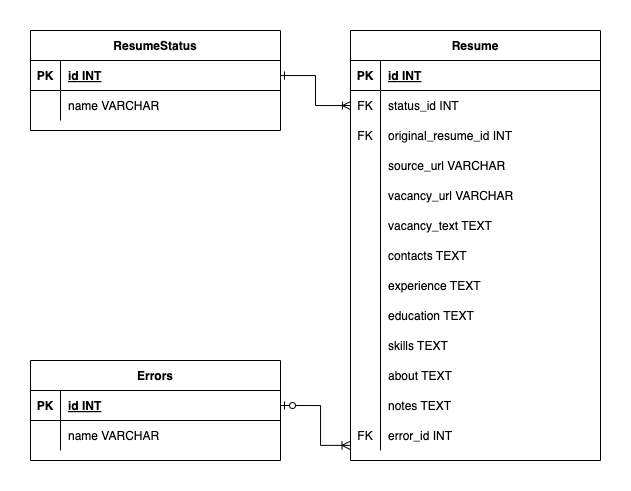

The diagram above was exported from draw.io. Its source (the exported page's mxGraphModel, read from the mxfile embedded in the PNG):
<mxGraphModel dx="901" dy="598" grid="1" gridSize="10" guides="1" tooltips="1" connect="1" arrows="1" fold="1" page="1" pageScale="1" pageWidth="850" pageHeight="1100" math="0" shadow="0" extFonts="Permanent Marker^https://fonts.googleapis.com/css?family=Permanent+Marker">
  <root>
    <mxCell id="0" />
    <mxCell id="1" parent="0" />
    <mxCell id="C-vyLk0tnHw3VtMMgP7b-1" value="" style="edgeStyle=orthogonalEdgeStyle;endArrow=ERoneToMany;startArrow=ERone;endFill=0;startFill=0;rounded=0;curved=0;" parent="1" source="C-vyLk0tnHw3VtMMgP7b-24" target="C-vyLk0tnHw3VtMMgP7b-6" edge="1">
      <mxGeometry width="100" height="100" relative="1" as="geometry">
        <mxPoint x="340" y="720" as="sourcePoint" />
        <mxPoint x="440" y="620" as="targetPoint" />
      </mxGeometry>
    </mxCell>
    <mxCell id="C-vyLk0tnHw3VtMMgP7b-12" value="" style="edgeStyle=orthogonalEdgeStyle;endArrow=ERzeroToOne;startArrow=ERoneToMany;endFill=0;startFill=0;exitX=-0.002;exitY=0.829;exitDx=0;exitDy=0;exitPerimeter=0;rounded=0;curved=0;entryX=1;entryY=0.5;entryDx=0;entryDy=0;" parent="1" source="4UCGZMgKsdJJ5kWCnx8j-28" target="C-vyLk0tnHw3VtMMgP7b-14" edge="1">
      <mxGeometry width="100" height="100" relative="1" as="geometry">
        <mxPoint x="400" y="180" as="sourcePoint" />
        <mxPoint x="670" y="170" as="targetPoint" />
        <Array as="points">
          <mxPoint x="330" y="535" />
          <mxPoint x="330" y="495" />
        </Array>
      </mxGeometry>
    </mxCell>
    <mxCell id="C-vyLk0tnHw3VtMMgP7b-2" value="Resume" style="shape=table;startSize=30;container=1;collapsible=1;childLayout=tableLayout;fixedRows=1;rowLines=0;fontStyle=1;align=center;resizeLast=1;" parent="1" vertex="1">
      <mxGeometry x="360" y="120" width="250" height="430" as="geometry" />
    </mxCell>
    <mxCell id="C-vyLk0tnHw3VtMMgP7b-3" value="" style="shape=partialRectangle;collapsible=0;dropTarget=0;pointerEvents=0;fillColor=none;points=[[0,0.5],[1,0.5]];portConstraint=eastwest;top=0;left=0;right=0;bottom=1;" parent="C-vyLk0tnHw3VtMMgP7b-2" vertex="1">
      <mxGeometry y="30" width="250" height="30" as="geometry" />
    </mxCell>
    <mxCell id="C-vyLk0tnHw3VtMMgP7b-4" value="PK" style="shape=partialRectangle;overflow=hidden;connectable=0;fillColor=none;top=0;left=0;bottom=0;right=0;fontStyle=1;" parent="C-vyLk0tnHw3VtMMgP7b-3" vertex="1">
      <mxGeometry width="30" height="30" as="geometry">
        <mxRectangle width="30" height="30" as="alternateBounds" />
      </mxGeometry>
    </mxCell>
    <mxCell id="C-vyLk0tnHw3VtMMgP7b-5" value="id INT" style="shape=partialRectangle;overflow=hidden;connectable=0;fillColor=none;top=0;left=0;bottom=0;right=0;align=left;spacingLeft=6;fontStyle=5;" parent="C-vyLk0tnHw3VtMMgP7b-3" vertex="1">
      <mxGeometry x="30" width="220" height="30" as="geometry">
        <mxRectangle width="220" height="30" as="alternateBounds" />
      </mxGeometry>
    </mxCell>
    <mxCell id="C-vyLk0tnHw3VtMMgP7b-6" value="" style="shape=partialRectangle;collapsible=0;dropTarget=0;pointerEvents=0;fillColor=none;points=[[0,0.5],[1,0.5]];portConstraint=eastwest;top=0;left=0;right=0;bottom=0;" parent="C-vyLk0tnHw3VtMMgP7b-2" vertex="1">
      <mxGeometry y="60" width="250" height="30" as="geometry" />
    </mxCell>
    <mxCell id="C-vyLk0tnHw3VtMMgP7b-7" value="FK" style="shape=partialRectangle;overflow=hidden;connectable=0;fillColor=none;top=0;left=0;bottom=0;right=0;" parent="C-vyLk0tnHw3VtMMgP7b-6" vertex="1">
      <mxGeometry width="30" height="30" as="geometry">
        <mxRectangle width="30" height="30" as="alternateBounds" />
      </mxGeometry>
    </mxCell>
    <mxCell id="C-vyLk0tnHw3VtMMgP7b-8" value="status_id INT" style="shape=partialRectangle;overflow=hidden;connectable=0;fillColor=none;top=0;left=0;bottom=0;right=0;align=left;spacingLeft=6;" parent="C-vyLk0tnHw3VtMMgP7b-6" vertex="1">
      <mxGeometry x="30" width="220" height="30" as="geometry">
        <mxRectangle width="220" height="30" as="alternateBounds" />
      </mxGeometry>
    </mxCell>
    <mxCell id="C-vyLk0tnHw3VtMMgP7b-9" value="" style="shape=partialRectangle;collapsible=0;dropTarget=0;pointerEvents=0;fillColor=none;points=[[0,0.5],[1,0.5]];portConstraint=eastwest;top=0;left=0;right=0;bottom=0;" parent="C-vyLk0tnHw3VtMMgP7b-2" vertex="1">
      <mxGeometry y="90" width="250" height="30" as="geometry" />
    </mxCell>
    <mxCell id="C-vyLk0tnHw3VtMMgP7b-10" value="FK" style="shape=partialRectangle;overflow=hidden;connectable=0;fillColor=none;top=0;left=0;bottom=0;right=0;" parent="C-vyLk0tnHw3VtMMgP7b-9" vertex="1">
      <mxGeometry width="30" height="30" as="geometry">
        <mxRectangle width="30" height="30" as="alternateBounds" />
      </mxGeometry>
    </mxCell>
    <mxCell id="C-vyLk0tnHw3VtMMgP7b-11" value="original_resume_id INT" style="shape=partialRectangle;overflow=hidden;connectable=0;fillColor=none;top=0;left=0;bottom=0;right=0;align=left;spacingLeft=6;" parent="C-vyLk0tnHw3VtMMgP7b-9" vertex="1">
      <mxGeometry x="30" width="220" height="30" as="geometry">
        <mxRectangle width="220" height="30" as="alternateBounds" />
      </mxGeometry>
    </mxCell>
    <mxCell id="4UCGZMgKsdJJ5kWCnx8j-1" style="shape=partialRectangle;collapsible=0;dropTarget=0;pointerEvents=0;fillColor=none;points=[[0,0.5],[1,0.5]];portConstraint=eastwest;top=0;left=0;right=0;bottom=0;" vertex="1" parent="C-vyLk0tnHw3VtMMgP7b-2">
      <mxGeometry y="120" width="250" height="30" as="geometry" />
    </mxCell>
    <mxCell id="4UCGZMgKsdJJ5kWCnx8j-2" style="shape=partialRectangle;overflow=hidden;connectable=0;fillColor=none;top=0;left=0;bottom=0;right=0;" vertex="1" parent="4UCGZMgKsdJJ5kWCnx8j-1">
      <mxGeometry width="30" height="30" as="geometry">
        <mxRectangle width="30" height="30" as="alternateBounds" />
      </mxGeometry>
    </mxCell>
    <mxCell id="4UCGZMgKsdJJ5kWCnx8j-3" value="source_url VARCHAR" style="shape=partialRectangle;overflow=hidden;connectable=0;fillColor=none;top=0;left=0;bottom=0;right=0;align=left;spacingLeft=6;" vertex="1" parent="4UCGZMgKsdJJ5kWCnx8j-1">
      <mxGeometry x="30" width="220" height="30" as="geometry">
        <mxRectangle width="220" height="30" as="alternateBounds" />
      </mxGeometry>
    </mxCell>
    <mxCell id="4UCGZMgKsdJJ5kWCnx8j-4" style="shape=partialRectangle;collapsible=0;dropTarget=0;pointerEvents=0;fillColor=none;points=[[0,0.5],[1,0.5]];portConstraint=eastwest;top=0;left=0;right=0;bottom=0;" vertex="1" parent="C-vyLk0tnHw3VtMMgP7b-2">
      <mxGeometry y="150" width="250" height="30" as="geometry" />
    </mxCell>
    <mxCell id="4UCGZMgKsdJJ5kWCnx8j-5" style="shape=partialRectangle;overflow=hidden;connectable=0;fillColor=none;top=0;left=0;bottom=0;right=0;" vertex="1" parent="4UCGZMgKsdJJ5kWCnx8j-4">
      <mxGeometry width="30" height="30" as="geometry">
        <mxRectangle width="30" height="30" as="alternateBounds" />
      </mxGeometry>
    </mxCell>
    <mxCell id="4UCGZMgKsdJJ5kWCnx8j-6" value="vacancy_url VARCHAR" style="shape=partialRectangle;overflow=hidden;connectable=0;fillColor=none;top=0;left=0;bottom=0;right=0;align=left;spacingLeft=6;" vertex="1" parent="4UCGZMgKsdJJ5kWCnx8j-4">
      <mxGeometry x="30" width="220" height="30" as="geometry">
        <mxRectangle width="220" height="30" as="alternateBounds" />
      </mxGeometry>
    </mxCell>
    <mxCell id="4UCGZMgKsdJJ5kWCnx8j-7" style="shape=partialRectangle;collapsible=0;dropTarget=0;pointerEvents=0;fillColor=none;points=[[0,0.5],[1,0.5]];portConstraint=eastwest;top=0;left=0;right=0;bottom=0;" vertex="1" parent="C-vyLk0tnHw3VtMMgP7b-2">
      <mxGeometry y="180" width="250" height="30" as="geometry" />
    </mxCell>
    <mxCell id="4UCGZMgKsdJJ5kWCnx8j-8" style="shape=partialRectangle;overflow=hidden;connectable=0;fillColor=none;top=0;left=0;bottom=0;right=0;" vertex="1" parent="4UCGZMgKsdJJ5kWCnx8j-7">
      <mxGeometry width="30" height="30" as="geometry">
        <mxRectangle width="30" height="30" as="alternateBounds" />
      </mxGeometry>
    </mxCell>
    <mxCell id="4UCGZMgKsdJJ5kWCnx8j-9" value="vacancy_text TEXT" style="shape=partialRectangle;overflow=hidden;connectable=0;fillColor=none;top=0;left=0;bottom=0;right=0;align=left;spacingLeft=6;" vertex="1" parent="4UCGZMgKsdJJ5kWCnx8j-7">
      <mxGeometry x="30" width="220" height="30" as="geometry">
        <mxRectangle width="220" height="30" as="alternateBounds" />
      </mxGeometry>
    </mxCell>
    <mxCell id="4UCGZMgKsdJJ5kWCnx8j-10" style="shape=partialRectangle;collapsible=0;dropTarget=0;pointerEvents=0;fillColor=none;points=[[0,0.5],[1,0.5]];portConstraint=eastwest;top=0;left=0;right=0;bottom=0;" vertex="1" parent="C-vyLk0tnHw3VtMMgP7b-2">
      <mxGeometry y="210" width="250" height="30" as="geometry" />
    </mxCell>
    <mxCell id="4UCGZMgKsdJJ5kWCnx8j-11" style="shape=partialRectangle;overflow=hidden;connectable=0;fillColor=none;top=0;left=0;bottom=0;right=0;" vertex="1" parent="4UCGZMgKsdJJ5kWCnx8j-10">
      <mxGeometry width="30" height="30" as="geometry">
        <mxRectangle width="30" height="30" as="alternateBounds" />
      </mxGeometry>
    </mxCell>
    <mxCell id="4UCGZMgKsdJJ5kWCnx8j-12" value="contacts TEXT" style="shape=partialRectangle;overflow=hidden;connectable=0;fillColor=none;top=0;left=0;bottom=0;right=0;align=left;spacingLeft=6;" vertex="1" parent="4UCGZMgKsdJJ5kWCnx8j-10">
      <mxGeometry x="30" width="220" height="30" as="geometry">
        <mxRectangle width="220" height="30" as="alternateBounds" />
      </mxGeometry>
    </mxCell>
    <mxCell id="4UCGZMgKsdJJ5kWCnx8j-13" style="shape=partialRectangle;collapsible=0;dropTarget=0;pointerEvents=0;fillColor=none;points=[[0,0.5],[1,0.5]];portConstraint=eastwest;top=0;left=0;right=0;bottom=0;" vertex="1" parent="C-vyLk0tnHw3VtMMgP7b-2">
      <mxGeometry y="240" width="250" height="30" as="geometry" />
    </mxCell>
    <mxCell id="4UCGZMgKsdJJ5kWCnx8j-14" style="shape=partialRectangle;overflow=hidden;connectable=0;fillColor=none;top=0;left=0;bottom=0;right=0;" vertex="1" parent="4UCGZMgKsdJJ5kWCnx8j-13">
      <mxGeometry width="30" height="30" as="geometry">
        <mxRectangle width="30" height="30" as="alternateBounds" />
      </mxGeometry>
    </mxCell>
    <mxCell id="4UCGZMgKsdJJ5kWCnx8j-15" value="experience TEXT" style="shape=partialRectangle;overflow=hidden;connectable=0;fillColor=none;top=0;left=0;bottom=0;right=0;align=left;spacingLeft=6;" vertex="1" parent="4UCGZMgKsdJJ5kWCnx8j-13">
      <mxGeometry x="30" width="220" height="30" as="geometry">
        <mxRectangle width="220" height="30" as="alternateBounds" />
      </mxGeometry>
    </mxCell>
    <mxCell id="4UCGZMgKsdJJ5kWCnx8j-16" style="shape=partialRectangle;collapsible=0;dropTarget=0;pointerEvents=0;fillColor=none;points=[[0,0.5],[1,0.5]];portConstraint=eastwest;top=0;left=0;right=0;bottom=0;" vertex="1" parent="C-vyLk0tnHw3VtMMgP7b-2">
      <mxGeometry y="270" width="250" height="30" as="geometry" />
    </mxCell>
    <mxCell id="4UCGZMgKsdJJ5kWCnx8j-17" style="shape=partialRectangle;overflow=hidden;connectable=0;fillColor=none;top=0;left=0;bottom=0;right=0;" vertex="1" parent="4UCGZMgKsdJJ5kWCnx8j-16">
      <mxGeometry width="30" height="30" as="geometry">
        <mxRectangle width="30" height="30" as="alternateBounds" />
      </mxGeometry>
    </mxCell>
    <mxCell id="4UCGZMgKsdJJ5kWCnx8j-18" value="education TEXT" style="shape=partialRectangle;overflow=hidden;connectable=0;fillColor=none;top=0;left=0;bottom=0;right=0;align=left;spacingLeft=6;" vertex="1" parent="4UCGZMgKsdJJ5kWCnx8j-16">
      <mxGeometry x="30" width="220" height="30" as="geometry">
        <mxRectangle width="220" height="30" as="alternateBounds" />
      </mxGeometry>
    </mxCell>
    <mxCell id="4UCGZMgKsdJJ5kWCnx8j-19" style="shape=partialRectangle;collapsible=0;dropTarget=0;pointerEvents=0;fillColor=none;points=[[0,0.5],[1,0.5]];portConstraint=eastwest;top=0;left=0;right=0;bottom=0;" vertex="1" parent="C-vyLk0tnHw3VtMMgP7b-2">
      <mxGeometry y="300" width="250" height="30" as="geometry" />
    </mxCell>
    <mxCell id="4UCGZMgKsdJJ5kWCnx8j-20" style="shape=partialRectangle;overflow=hidden;connectable=0;fillColor=none;top=0;left=0;bottom=0;right=0;" vertex="1" parent="4UCGZMgKsdJJ5kWCnx8j-19">
      <mxGeometry width="30" height="30" as="geometry">
        <mxRectangle width="30" height="30" as="alternateBounds" />
      </mxGeometry>
    </mxCell>
    <mxCell id="4UCGZMgKsdJJ5kWCnx8j-21" value="skills TEXT" style="shape=partialRectangle;overflow=hidden;connectable=0;fillColor=none;top=0;left=0;bottom=0;right=0;align=left;spacingLeft=6;" vertex="1" parent="4UCGZMgKsdJJ5kWCnx8j-19">
      <mxGeometry x="30" width="220" height="30" as="geometry">
        <mxRectangle width="220" height="30" as="alternateBounds" />
      </mxGeometry>
    </mxCell>
    <mxCell id="4UCGZMgKsdJJ5kWCnx8j-22" style="shape=partialRectangle;collapsible=0;dropTarget=0;pointerEvents=0;fillColor=none;points=[[0,0.5],[1,0.5]];portConstraint=eastwest;top=0;left=0;right=0;bottom=0;" vertex="1" parent="C-vyLk0tnHw3VtMMgP7b-2">
      <mxGeometry y="330" width="250" height="30" as="geometry" />
    </mxCell>
    <mxCell id="4UCGZMgKsdJJ5kWCnx8j-23" style="shape=partialRectangle;overflow=hidden;connectable=0;fillColor=none;top=0;left=0;bottom=0;right=0;" vertex="1" parent="4UCGZMgKsdJJ5kWCnx8j-22">
      <mxGeometry width="30" height="30" as="geometry">
        <mxRectangle width="30" height="30" as="alternateBounds" />
      </mxGeometry>
    </mxCell>
    <mxCell id="4UCGZMgKsdJJ5kWCnx8j-24" value="about TEXT" style="shape=partialRectangle;overflow=hidden;connectable=0;fillColor=none;top=0;left=0;bottom=0;right=0;align=left;spacingLeft=6;" vertex="1" parent="4UCGZMgKsdJJ5kWCnx8j-22">
      <mxGeometry x="30" width="220" height="30" as="geometry">
        <mxRectangle width="220" height="30" as="alternateBounds" />
      </mxGeometry>
    </mxCell>
    <mxCell id="4UCGZMgKsdJJ5kWCnx8j-25" style="shape=partialRectangle;collapsible=0;dropTarget=0;pointerEvents=0;fillColor=none;points=[[0,0.5],[1,0.5]];portConstraint=eastwest;top=0;left=0;right=0;bottom=0;" vertex="1" parent="C-vyLk0tnHw3VtMMgP7b-2">
      <mxGeometry y="360" width="250" height="30" as="geometry" />
    </mxCell>
    <mxCell id="4UCGZMgKsdJJ5kWCnx8j-26" style="shape=partialRectangle;overflow=hidden;connectable=0;fillColor=none;top=0;left=0;bottom=0;right=0;" vertex="1" parent="4UCGZMgKsdJJ5kWCnx8j-25">
      <mxGeometry width="30" height="30" as="geometry">
        <mxRectangle width="30" height="30" as="alternateBounds" />
      </mxGeometry>
    </mxCell>
    <mxCell id="4UCGZMgKsdJJ5kWCnx8j-27" value="notes TEXT" style="shape=partialRectangle;overflow=hidden;connectable=0;fillColor=none;top=0;left=0;bottom=0;right=0;align=left;spacingLeft=6;" vertex="1" parent="4UCGZMgKsdJJ5kWCnx8j-25">
      <mxGeometry x="30" width="220" height="30" as="geometry">
        <mxRectangle width="220" height="30" as="alternateBounds" />
      </mxGeometry>
    </mxCell>
    <mxCell id="4UCGZMgKsdJJ5kWCnx8j-28" style="shape=partialRectangle;collapsible=0;dropTarget=0;pointerEvents=0;fillColor=none;points=[[0,0.5],[1,0.5]];portConstraint=eastwest;top=0;left=0;right=0;bottom=0;" vertex="1" parent="C-vyLk0tnHw3VtMMgP7b-2">
      <mxGeometry y="390" width="250" height="30" as="geometry" />
    </mxCell>
    <mxCell id="4UCGZMgKsdJJ5kWCnx8j-29" value="FK" style="shape=partialRectangle;overflow=hidden;connectable=0;fillColor=none;top=0;left=0;bottom=0;right=0;" vertex="1" parent="4UCGZMgKsdJJ5kWCnx8j-28">
      <mxGeometry width="30" height="30" as="geometry">
        <mxRectangle width="30" height="30" as="alternateBounds" />
      </mxGeometry>
    </mxCell>
    <mxCell id="4UCGZMgKsdJJ5kWCnx8j-30" value="error_id INT" style="shape=partialRectangle;overflow=hidden;connectable=0;fillColor=none;top=0;left=0;bottom=0;right=0;align=left;spacingLeft=6;" vertex="1" parent="4UCGZMgKsdJJ5kWCnx8j-28">
      <mxGeometry x="30" width="220" height="30" as="geometry">
        <mxRectangle width="220" height="30" as="alternateBounds" />
      </mxGeometry>
    </mxCell>
    <mxCell id="C-vyLk0tnHw3VtMMgP7b-13" value="Errors" style="shape=table;startSize=30;container=1;collapsible=1;childLayout=tableLayout;fixedRows=1;rowLines=0;fontStyle=1;align=center;resizeLast=1;" parent="1" vertex="1">
      <mxGeometry x="40" y="450" width="250" height="100" as="geometry" />
    </mxCell>
    <mxCell id="C-vyLk0tnHw3VtMMgP7b-14" value="" style="shape=partialRectangle;collapsible=0;dropTarget=0;pointerEvents=0;fillColor=none;points=[[0,0.5],[1,0.5]];portConstraint=eastwest;top=0;left=0;right=0;bottom=1;" parent="C-vyLk0tnHw3VtMMgP7b-13" vertex="1">
      <mxGeometry y="30" width="250" height="30" as="geometry" />
    </mxCell>
    <mxCell id="C-vyLk0tnHw3VtMMgP7b-15" value="PK" style="shape=partialRectangle;overflow=hidden;connectable=0;fillColor=none;top=0;left=0;bottom=0;right=0;fontStyle=1;" parent="C-vyLk0tnHw3VtMMgP7b-14" vertex="1">
      <mxGeometry width="30" height="30" as="geometry">
        <mxRectangle width="30" height="30" as="alternateBounds" />
      </mxGeometry>
    </mxCell>
    <mxCell id="C-vyLk0tnHw3VtMMgP7b-16" value="id INT" style="shape=partialRectangle;overflow=hidden;connectable=0;fillColor=none;top=0;left=0;bottom=0;right=0;align=left;spacingLeft=6;fontStyle=5;" parent="C-vyLk0tnHw3VtMMgP7b-14" vertex="1">
      <mxGeometry x="30" width="220" height="30" as="geometry">
        <mxRectangle width="220" height="30" as="alternateBounds" />
      </mxGeometry>
    </mxCell>
    <mxCell id="C-vyLk0tnHw3VtMMgP7b-17" value="" style="shape=partialRectangle;collapsible=0;dropTarget=0;pointerEvents=0;fillColor=none;points=[[0,0.5],[1,0.5]];portConstraint=eastwest;top=0;left=0;right=0;bottom=0;" parent="C-vyLk0tnHw3VtMMgP7b-13" vertex="1">
      <mxGeometry y="60" width="250" height="30" as="geometry" />
    </mxCell>
    <mxCell id="C-vyLk0tnHw3VtMMgP7b-18" value="" style="shape=partialRectangle;overflow=hidden;connectable=0;fillColor=none;top=0;left=0;bottom=0;right=0;" parent="C-vyLk0tnHw3VtMMgP7b-17" vertex="1">
      <mxGeometry width="30" height="30" as="geometry">
        <mxRectangle width="30" height="30" as="alternateBounds" />
      </mxGeometry>
    </mxCell>
    <mxCell id="C-vyLk0tnHw3VtMMgP7b-19" value="name VARCHAR" style="shape=partialRectangle;overflow=hidden;connectable=0;fillColor=none;top=0;left=0;bottom=0;right=0;align=left;spacingLeft=6;" parent="C-vyLk0tnHw3VtMMgP7b-17" vertex="1">
      <mxGeometry x="30" width="220" height="30" as="geometry">
        <mxRectangle width="220" height="30" as="alternateBounds" />
      </mxGeometry>
    </mxCell>
    <mxCell id="C-vyLk0tnHw3VtMMgP7b-23" value="ResumeStatus" style="shape=table;startSize=30;container=1;collapsible=1;childLayout=tableLayout;fixedRows=1;rowLines=0;fontStyle=1;align=center;resizeLast=1;" parent="1" vertex="1">
      <mxGeometry x="40" y="120" width="250" height="100" as="geometry" />
    </mxCell>
    <mxCell id="C-vyLk0tnHw3VtMMgP7b-24" value="" style="shape=partialRectangle;collapsible=0;dropTarget=0;pointerEvents=0;fillColor=none;points=[[0,0.5],[1,0.5]];portConstraint=eastwest;top=0;left=0;right=0;bottom=1;" parent="C-vyLk0tnHw3VtMMgP7b-23" vertex="1">
      <mxGeometry y="30" width="250" height="30" as="geometry" />
    </mxCell>
    <mxCell id="C-vyLk0tnHw3VtMMgP7b-25" value="PK" style="shape=partialRectangle;overflow=hidden;connectable=0;fillColor=none;top=0;left=0;bottom=0;right=0;fontStyle=1;" parent="C-vyLk0tnHw3VtMMgP7b-24" vertex="1">
      <mxGeometry width="30" height="30" as="geometry">
        <mxRectangle width="30" height="30" as="alternateBounds" />
      </mxGeometry>
    </mxCell>
    <mxCell id="C-vyLk0tnHw3VtMMgP7b-26" value="id INT" style="shape=partialRectangle;overflow=hidden;connectable=0;fillColor=none;top=0;left=0;bottom=0;right=0;align=left;spacingLeft=6;fontStyle=5;" parent="C-vyLk0tnHw3VtMMgP7b-24" vertex="1">
      <mxGeometry x="30" width="220" height="30" as="geometry">
        <mxRectangle width="220" height="30" as="alternateBounds" />
      </mxGeometry>
    </mxCell>
    <mxCell id="C-vyLk0tnHw3VtMMgP7b-27" value="" style="shape=partialRectangle;collapsible=0;dropTarget=0;pointerEvents=0;fillColor=none;points=[[0,0.5],[1,0.5]];portConstraint=eastwest;top=0;left=0;right=0;bottom=0;" parent="C-vyLk0tnHw3VtMMgP7b-23" vertex="1">
      <mxGeometry y="60" width="250" height="30" as="geometry" />
    </mxCell>
    <mxCell id="C-vyLk0tnHw3VtMMgP7b-28" value="" style="shape=partialRectangle;overflow=hidden;connectable=0;fillColor=none;top=0;left=0;bottom=0;right=0;" parent="C-vyLk0tnHw3VtMMgP7b-27" vertex="1">
      <mxGeometry width="30" height="30" as="geometry">
        <mxRectangle width="30" height="30" as="alternateBounds" />
      </mxGeometry>
    </mxCell>
    <mxCell id="C-vyLk0tnHw3VtMMgP7b-29" value="name VARCHAR" style="shape=partialRectangle;overflow=hidden;connectable=0;fillColor=none;top=0;left=0;bottom=0;right=0;align=left;spacingLeft=6;" parent="C-vyLk0tnHw3VtMMgP7b-27" vertex="1">
      <mxGeometry x="30" width="220" height="30" as="geometry">
        <mxRectangle width="220" height="30" as="alternateBounds" />
      </mxGeometry>
    </mxCell>
  </root>
</mxGraphModel>